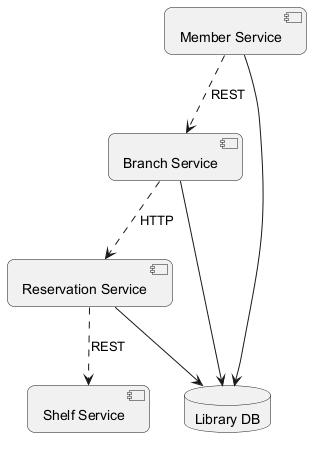

The diagram above was rendered by PlantUML. Its source (embedded in the PNG):
@startuml
skinparam backgroundColor #FFFFFF
skinparam roundCorner 15
component "Member Service" as C_MemberService
component "Shelf Service" as C_ShelfService
component "Branch Service" as C_BranchService
component "Reservation Service" as C_ReservationService
database "Library DB" as DB_library
C_MemberService --> DB_library
C_BranchService --> DB_library
C_ReservationService --> DB_library
C_MemberService ..> C_BranchService : REST
C_BranchService ..> C_ReservationService : HTTP
C_ReservationService ..> C_ShelfService : REST
@enduml